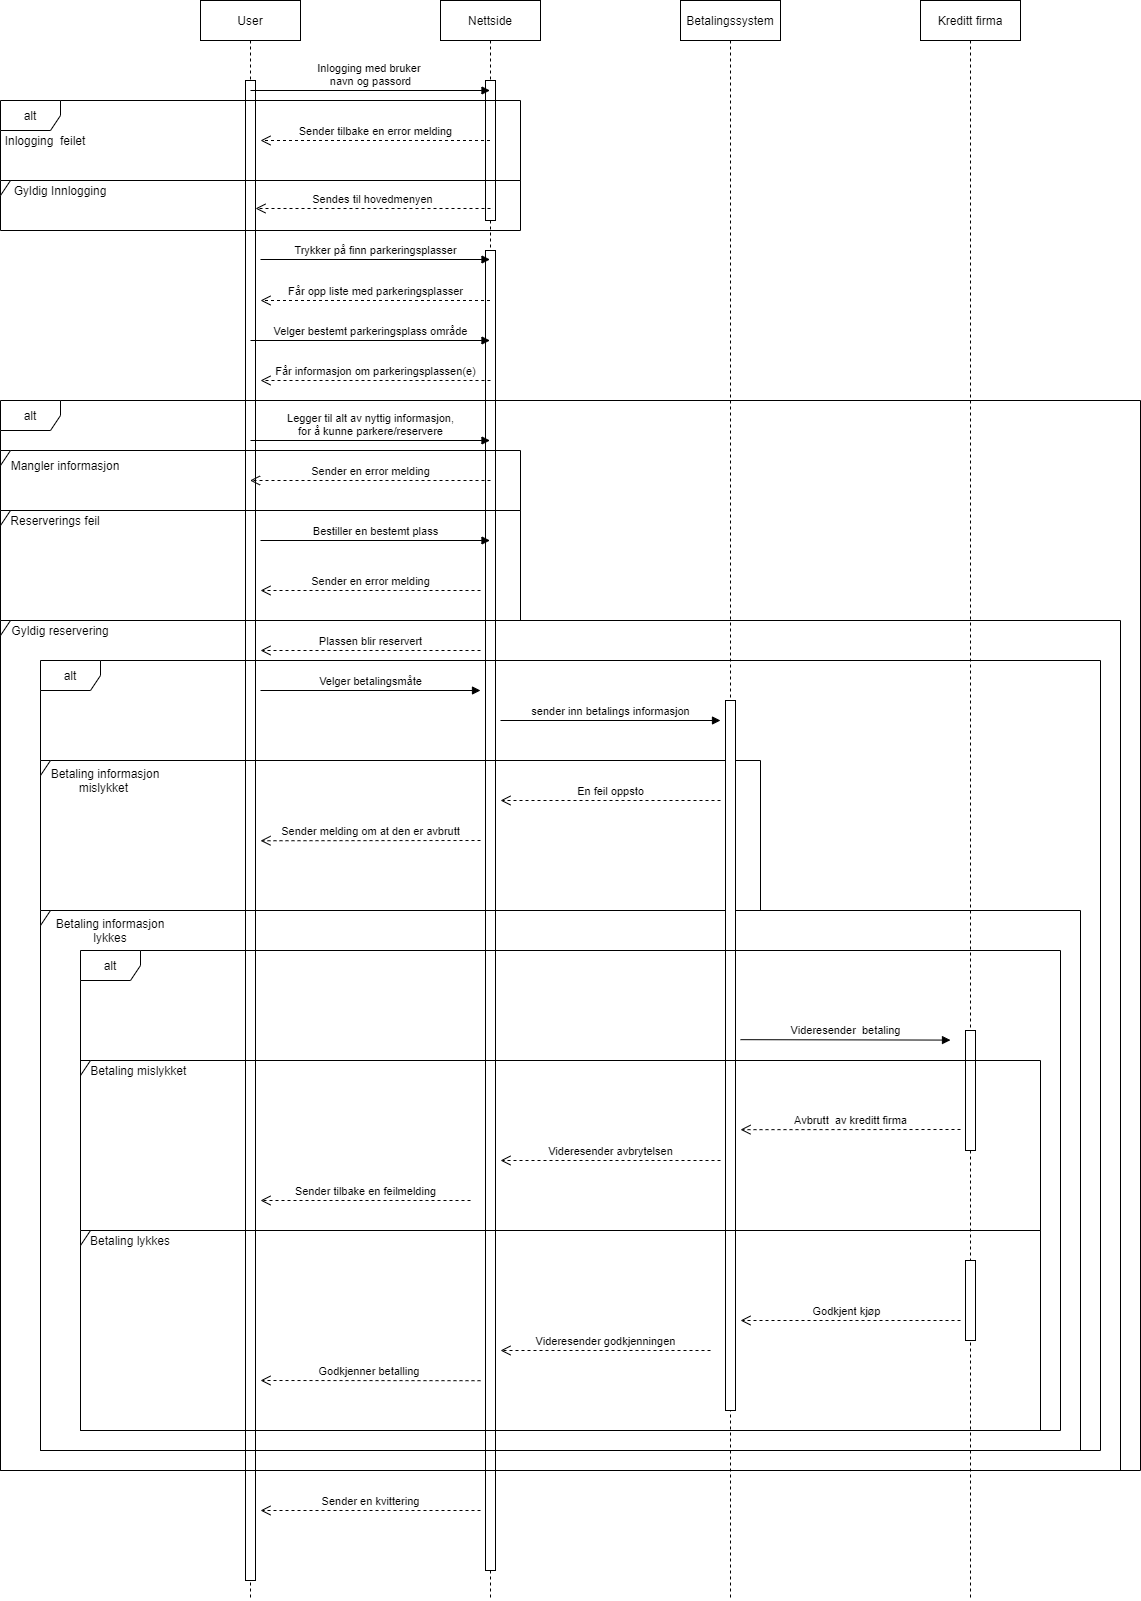

The diagram above was exported from draw.io. Its source (the exported page's mxGraphModel, read from the mxfile embedded in the PNG):
<mxGraphModel dx="1038" dy="580" grid="1" gridSize="10" guides="1" tooltips="1" connect="1" arrows="1" fold="1" page="1" pageScale="1" pageWidth="827" pageHeight="1169" background="#ffffff" math="0" shadow="0">
  <root>
    <mxCell id="0" />
    <mxCell id="1" parent="0" />
    <mxCell id="jrzH1bs8Q6uem90FamlG-1" value="User" style="shape=umlLifeline;perimeter=lifelinePerimeter;whiteSpace=wrap;html=1;container=1;collapsible=0;recursiveResize=0;outlineConnect=0;" parent="1" vertex="1">
      <mxGeometry x="200" width="100" height="1600" as="geometry" />
    </mxCell>
    <mxCell id="jrzH1bs8Q6uem90FamlG-4" value="" style="html=1;points=[];perimeter=orthogonalPerimeter;" parent="jrzH1bs8Q6uem90FamlG-1" vertex="1">
      <mxGeometry x="45" y="80" width="10" height="1500" as="geometry" />
    </mxCell>
    <mxCell id="jrzH1bs8Q6uem90FamlG-2" value="Nettside" style="shape=umlLifeline;perimeter=lifelinePerimeter;whiteSpace=wrap;html=1;container=1;collapsible=0;recursiveResize=0;outlineConnect=0;" parent="1" vertex="1">
      <mxGeometry x="440" width="100" height="1600" as="geometry" />
    </mxCell>
    <mxCell id="jrzH1bs8Q6uem90FamlG-6" value="" style="html=1;points=[];perimeter=orthogonalPerimeter;" parent="jrzH1bs8Q6uem90FamlG-2" vertex="1">
      <mxGeometry x="45" y="80" width="10" height="140" as="geometry" />
    </mxCell>
    <mxCell id="jrzH1bs8Q6uem90FamlG-20" value="" style="html=1;points=[];perimeter=orthogonalPerimeter;" parent="jrzH1bs8Q6uem90FamlG-2" vertex="1">
      <mxGeometry x="45" y="250" width="10" height="1320" as="geometry" />
    </mxCell>
    <mxCell id="jrzH1bs8Q6uem90FamlG-3" value="Kreditt firma" style="shape=umlLifeline;perimeter=lifelinePerimeter;whiteSpace=wrap;html=1;container=1;collapsible=0;recursiveResize=0;outlineConnect=0;" parent="1" vertex="1">
      <mxGeometry x="920" width="100" height="1600" as="geometry" />
    </mxCell>
    <mxCell id="jrzH1bs8Q6uem90FamlG-54" value="" style="html=1;points=[];perimeter=orthogonalPerimeter;" parent="jrzH1bs8Q6uem90FamlG-3" vertex="1">
      <mxGeometry x="45" y="1030" width="10" height="120" as="geometry" />
    </mxCell>
    <mxCell id="5xksR5t_4EA6qWNBi-NS-17" value="" style="html=1;points=[];perimeter=orthogonalPerimeter;" parent="jrzH1bs8Q6uem90FamlG-3" vertex="1">
      <mxGeometry x="45" y="1260" width="10" height="80" as="geometry" />
    </mxCell>
    <mxCell id="jrzH1bs8Q6uem90FamlG-5" value="Inlogging med bruker&amp;nbsp;&lt;br&gt;navn og passord" style="html=1;verticalAlign=bottom;endArrow=block;" parent="1" target="jrzH1bs8Q6uem90FamlG-2" edge="1">
      <mxGeometry width="80" relative="1" as="geometry">
        <mxPoint x="250" y="90" as="sourcePoint" />
        <mxPoint x="440" y="90" as="targetPoint" />
      </mxGeometry>
    </mxCell>
    <mxCell id="jrzH1bs8Q6uem90FamlG-7" value="alt" style="shape=umlFrame;whiteSpace=wrap;html=1;" parent="1" vertex="1">
      <mxGeometry y="100" width="520" height="80" as="geometry" />
    </mxCell>
    <mxCell id="jrzH1bs8Q6uem90FamlG-11" value="Inlogging&amp;nbsp; feilet" style="text;html=1;strokeColor=none;fillColor=none;align=center;verticalAlign=middle;whiteSpace=wrap;" parent="1" vertex="1">
      <mxGeometry y="130" width="90" height="20" as="geometry" />
    </mxCell>
    <mxCell id="jrzH1bs8Q6uem90FamlG-12" value="Sender tilbake en error melding" style="html=1;verticalAlign=bottom;endArrow=open;dashed=1;endSize=8;" parent="1" source="jrzH1bs8Q6uem90FamlG-2" edge="1">
      <mxGeometry relative="1" as="geometry">
        <mxPoint x="450" y="140" as="sourcePoint" />
        <mxPoint x="260" y="140" as="targetPoint" />
      </mxGeometry>
    </mxCell>
    <mxCell id="jrzH1bs8Q6uem90FamlG-13" value="Sendes til hovedmenyen" style="html=1;verticalAlign=bottom;endArrow=open;dashed=1;endSize=8;" parent="1" target="jrzH1bs8Q6uem90FamlG-4" edge="1">
      <mxGeometry relative="1" as="geometry">
        <mxPoint x="490" y="208" as="sourcePoint" />
        <mxPoint x="260" y="210" as="targetPoint" />
      </mxGeometry>
    </mxCell>
    <mxCell id="jrzH1bs8Q6uem90FamlG-14" value="Trykker på finn parkeringsplasser" style="html=1;verticalAlign=bottom;endArrow=block;" parent="1" target="jrzH1bs8Q6uem90FamlG-2" edge="1">
      <mxGeometry width="80" relative="1" as="geometry">
        <mxPoint x="260" y="259" as="sourcePoint" />
        <mxPoint x="330" y="260" as="targetPoint" />
      </mxGeometry>
    </mxCell>
    <mxCell id="jrzH1bs8Q6uem90FamlG-16" value="Får opp liste med parkeringsplasser" style="html=1;verticalAlign=bottom;endArrow=open;dashed=1;endSize=8;" parent="1" source="jrzH1bs8Q6uem90FamlG-2" edge="1">
      <mxGeometry relative="1" as="geometry">
        <mxPoint x="440" y="300" as="sourcePoint" />
        <mxPoint x="260" y="300" as="targetPoint" />
      </mxGeometry>
    </mxCell>
    <mxCell id="jrzH1bs8Q6uem90FamlG-21" value="Velger bestemt parkeringsplass område" style="html=1;verticalAlign=bottom;endArrow=block;" parent="1" target="jrzH1bs8Q6uem90FamlG-2" edge="1">
      <mxGeometry width="80" relative="1" as="geometry">
        <mxPoint x="250" y="340" as="sourcePoint" />
        <mxPoint x="330" y="340" as="targetPoint" />
      </mxGeometry>
    </mxCell>
    <mxCell id="jrzH1bs8Q6uem90FamlG-22" value="Får informasjon om parkeringsplassen(e)" style="html=1;verticalAlign=bottom;endArrow=open;dashed=1;endSize=8;" parent="1" edge="1">
      <mxGeometry relative="1" as="geometry">
        <mxPoint x="490" y="380" as="sourcePoint" />
        <mxPoint x="260" y="380" as="targetPoint" />
      </mxGeometry>
    </mxCell>
    <mxCell id="jrzH1bs8Q6uem90FamlG-23" value="Legger til alt av nyttig informasjon,&lt;br&gt;for å kunne parkere/reservere" style="html=1;verticalAlign=bottom;endArrow=block;" parent="1" target="jrzH1bs8Q6uem90FamlG-2" edge="1">
      <mxGeometry width="80" relative="1" as="geometry">
        <mxPoint x="250" y="440" as="sourcePoint" />
        <mxPoint x="330" y="440" as="targetPoint" />
      </mxGeometry>
    </mxCell>
    <mxCell id="jrzH1bs8Q6uem90FamlG-29" value="" style="shape=umlFrame;whiteSpace=wrap;html=1;width=10;height=15;" parent="1" vertex="1">
      <mxGeometry y="180" width="520" height="50" as="geometry" />
    </mxCell>
    <mxCell id="jrzH1bs8Q6uem90FamlG-30" value="Gyldig Innlogging" style="text;html=1;strokeColor=none;fillColor=none;align=center;verticalAlign=middle;whiteSpace=wrap;rounded=0;" parent="1" vertex="1">
      <mxGeometry y="180" width="120" height="20" as="geometry" />
    </mxCell>
    <mxCell id="jrzH1bs8Q6uem90FamlG-31" value="alt" style="shape=umlFrame;whiteSpace=wrap;html=1;" parent="1" vertex="1">
      <mxGeometry y="400" width="1140" height="1070" as="geometry" />
    </mxCell>
    <mxCell id="jrzH1bs8Q6uem90FamlG-32" value="Reserverings feil" style="text;html=1;strokeColor=none;fillColor=none;align=center;verticalAlign=middle;whiteSpace=wrap;rounded=0;" parent="1" vertex="1">
      <mxGeometry y="510" width="110" height="20" as="geometry" />
    </mxCell>
    <mxCell id="jrzH1bs8Q6uem90FamlG-33" value="" style="shape=umlFrame;whiteSpace=wrap;html=1;width=10;height=15;" parent="1" vertex="1">
      <mxGeometry y="450" width="520" height="60" as="geometry" />
    </mxCell>
    <mxCell id="jrzH1bs8Q6uem90FamlG-34" value="Mangler informasjon" style="text;html=1;strokeColor=none;fillColor=none;align=center;verticalAlign=middle;whiteSpace=wrap;rounded=0;" parent="1" vertex="1">
      <mxGeometry y="450" width="130" height="30" as="geometry" />
    </mxCell>
    <mxCell id="jrzH1bs8Q6uem90FamlG-35" value="Sender en error melding" style="html=1;verticalAlign=bottom;endArrow=open;dashed=1;endSize=8;" parent="1" target="jrzH1bs8Q6uem90FamlG-1" edge="1">
      <mxGeometry relative="1" as="geometry">
        <mxPoint x="490" y="480" as="sourcePoint" />
        <mxPoint x="410" y="480" as="targetPoint" />
      </mxGeometry>
    </mxCell>
    <mxCell id="jrzH1bs8Q6uem90FamlG-39" value="Bestiller en bestemt plass" style="html=1;verticalAlign=bottom;endArrow=block;" parent="1" target="jrzH1bs8Q6uem90FamlG-2" edge="1">
      <mxGeometry width="80" relative="1" as="geometry">
        <mxPoint x="260" y="540" as="sourcePoint" />
        <mxPoint x="420" y="540" as="targetPoint" />
      </mxGeometry>
    </mxCell>
    <mxCell id="jrzH1bs8Q6uem90FamlG-40" value="Sender en error melding" style="html=1;verticalAlign=bottom;endArrow=open;dashed=1;endSize=8;" parent="1" edge="1">
      <mxGeometry relative="1" as="geometry">
        <mxPoint x="480" y="590" as="sourcePoint" />
        <mxPoint x="260" y="590" as="targetPoint" />
        <Array as="points">
          <mxPoint x="390" y="590" />
        </Array>
      </mxGeometry>
    </mxCell>
    <mxCell id="jrzH1bs8Q6uem90FamlG-41" value="" style="shape=umlFrame;whiteSpace=wrap;html=1;width=10;height=15;" parent="1" vertex="1">
      <mxGeometry y="510" width="520" height="110" as="geometry" />
    </mxCell>
    <mxCell id="jrzH1bs8Q6uem90FamlG-43" value="" style="shape=umlFrame;whiteSpace=wrap;html=1;width=10;height=15;" parent="1" vertex="1">
      <mxGeometry y="620" width="1120" height="850" as="geometry" />
    </mxCell>
    <mxCell id="jrzH1bs8Q6uem90FamlG-44" value="Gyldig reservering" style="text;html=1;strokeColor=none;fillColor=none;align=center;verticalAlign=middle;whiteSpace=wrap;rounded=0;" parent="1" vertex="1">
      <mxGeometry y="620" width="120" height="20" as="geometry" />
    </mxCell>
    <mxCell id="jrzH1bs8Q6uem90FamlG-45" value="alt" style="shape=umlFrame;whiteSpace=wrap;html=1;" parent="1" vertex="1">
      <mxGeometry x="40" y="660" width="1060" height="790" as="geometry" />
    </mxCell>
    <mxCell id="jrzH1bs8Q6uem90FamlG-46" value="Betaling informasjon mislykket&amp;nbsp;" style="text;html=1;strokeColor=none;fillColor=none;align=center;verticalAlign=middle;whiteSpace=wrap;rounded=0;" parent="1" vertex="1">
      <mxGeometry x="40" y="760" width="130" height="40" as="geometry" />
    </mxCell>
    <mxCell id="jrzH1bs8Q6uem90FamlG-47" value="Betaling informasjon lykkes" style="text;html=1;strokeColor=none;fillColor=none;align=center;verticalAlign=middle;whiteSpace=wrap;rounded=0;" parent="1" vertex="1">
      <mxGeometry x="40" y="910" width="140" height="40" as="geometry" />
    </mxCell>
    <mxCell id="jrzH1bs8Q6uem90FamlG-49" value="Velger betalingsmåte" style="html=1;verticalAlign=bottom;endArrow=block;" parent="1" edge="1">
      <mxGeometry width="80" relative="1" as="geometry">
        <mxPoint x="260" y="690" as="sourcePoint" />
        <mxPoint x="480" y="690" as="targetPoint" />
      </mxGeometry>
    </mxCell>
    <mxCell id="jrzH1bs8Q6uem90FamlG-50" value="" style="shape=umlFrame;whiteSpace=wrap;html=1;width=10;height=15;" parent="1" vertex="1">
      <mxGeometry x="40" y="760" width="720" height="150" as="geometry" />
    </mxCell>
    <mxCell id="jrzH1bs8Q6uem90FamlG-55" value="Videresender&amp;nbsp; betaling" style="html=1;verticalAlign=bottom;endArrow=block;" parent="1" edge="1">
      <mxGeometry width="80" relative="1" as="geometry">
        <mxPoint x="740" y="1039.17" as="sourcePoint" />
        <mxPoint x="950" y="1039.59" as="targetPoint" />
      </mxGeometry>
    </mxCell>
    <mxCell id="jrzH1bs8Q6uem90FamlG-56" value="Avbrutt&amp;nbsp; av kreditt firma" style="html=1;verticalAlign=bottom;endArrow=open;dashed=1;endSize=8;" parent="1" edge="1">
      <mxGeometry relative="1" as="geometry">
        <mxPoint x="960" y="1129" as="sourcePoint" />
        <mxPoint x="740" y="1129.17" as="targetPoint" />
      </mxGeometry>
    </mxCell>
    <mxCell id="jrzH1bs8Q6uem90FamlG-57" value="Sender melding om at den er avbrutt" style="html=1;verticalAlign=bottom;endArrow=open;dashed=1;endSize=8;" parent="1" edge="1">
      <mxGeometry relative="1" as="geometry">
        <mxPoint x="480" y="840" as="sourcePoint" />
        <mxPoint x="260" y="840.25" as="targetPoint" />
      </mxGeometry>
    </mxCell>
    <mxCell id="jrzH1bs8Q6uem90FamlG-58" value="" style="shape=umlFrame;whiteSpace=wrap;html=1;width=10;height=15;" parent="1" vertex="1">
      <mxGeometry x="40" y="910" width="1040" height="540" as="geometry" />
    </mxCell>
    <mxCell id="jrzH1bs8Q6uem90FamlG-63" value="" style="html=1;verticalAlign=bottom;endArrow=open;dashed=1;endSize=8;" parent="1" edge="1">
      <mxGeometry relative="1" as="geometry">
        <mxPoint x="960" y="1320" as="sourcePoint" />
        <mxPoint x="740" y="1320" as="targetPoint" />
      </mxGeometry>
    </mxCell>
    <mxCell id="jrzH1bs8Q6uem90FamlG-64" value="Godkjent kjøp" style="edgeLabel;html=1;align=center;verticalAlign=middle;resizable=0;points=[];" parent="jrzH1bs8Q6uem90FamlG-63" vertex="1" connectable="0">
      <mxGeometry x="-0.1192" y="-3" relative="1" as="geometry">
        <mxPoint x="-17.59" y="-7" as="offset" />
      </mxGeometry>
    </mxCell>
    <mxCell id="jrzH1bs8Q6uem90FamlG-65" value="Godkjenner betalling&amp;nbsp;" style="html=1;verticalAlign=bottom;endArrow=open;dashed=1;endSize=8;" parent="1" edge="1">
      <mxGeometry relative="1" as="geometry">
        <mxPoint x="480" y="1380.2" as="sourcePoint" />
        <mxPoint x="260" y="1379.9999267578125" as="targetPoint" />
      </mxGeometry>
    </mxCell>
    <mxCell id="jrzH1bs8Q6uem90FamlG-69" value="Plassen blir reservert" style="html=1;verticalAlign=bottom;endArrow=open;dashed=1;endSize=8;" parent="1" edge="1">
      <mxGeometry relative="1" as="geometry">
        <mxPoint x="480" y="650" as="sourcePoint" />
        <mxPoint x="260" y="650" as="targetPoint" />
      </mxGeometry>
    </mxCell>
    <mxCell id="5xksR5t_4EA6qWNBi-NS-1" value="Betalingssystem" style="shape=umlLifeline;perimeter=lifelinePerimeter;whiteSpace=wrap;html=1;container=1;collapsible=0;recursiveResize=0;outlineConnect=0;" parent="1" vertex="1">
      <mxGeometry x="680" width="100" height="1600" as="geometry" />
    </mxCell>
    <mxCell id="5xksR5t_4EA6qWNBi-NS-3" value="" style="html=1;points=[];perimeter=orthogonalPerimeter;" parent="5xksR5t_4EA6qWNBi-NS-1" vertex="1">
      <mxGeometry x="45" y="700" width="10" height="710" as="geometry" />
    </mxCell>
    <mxCell id="5xksR5t_4EA6qWNBi-NS-4" value="sender inn betalings informasjon" style="html=1;verticalAlign=bottom;endArrow=block;" parent="1" edge="1">
      <mxGeometry width="80" relative="1" as="geometry">
        <mxPoint x="500" y="720" as="sourcePoint" />
        <mxPoint x="720" y="720" as="targetPoint" />
      </mxGeometry>
    </mxCell>
    <mxCell id="5xksR5t_4EA6qWNBi-NS-5" value="" style="shape=umlFrame;whiteSpace=wrap;html=1;width=10;height=15;" parent="1" vertex="1">
      <mxGeometry x="80" y="1060" width="960" height="170" as="geometry" />
    </mxCell>
    <mxCell id="5xksR5t_4EA6qWNBi-NS-6" value="Betaling mislykket&amp;nbsp;" style="text;html=1;strokeColor=none;fillColor=none;align=center;verticalAlign=middle;whiteSpace=wrap;rounded=0;" parent="1" vertex="1">
      <mxGeometry x="80" y="1060" width="120" height="20" as="geometry" />
    </mxCell>
    <mxCell id="5xksR5t_4EA6qWNBi-NS-10" value="En feil oppsto" style="html=1;verticalAlign=bottom;endArrow=open;dashed=1;endSize=8;" parent="1" edge="1">
      <mxGeometry relative="1" as="geometry">
        <mxPoint x="720" y="800" as="sourcePoint" />
        <mxPoint x="500" y="800" as="targetPoint" />
      </mxGeometry>
    </mxCell>
    <mxCell id="5xksR5t_4EA6qWNBi-NS-11" value="alt" style="shape=umlFrame;whiteSpace=wrap;html=1;" parent="1" vertex="1">
      <mxGeometry x="80" y="950" width="980" height="480" as="geometry" />
    </mxCell>
    <mxCell id="5xksR5t_4EA6qWNBi-NS-12" value="Videresender avbrytelsen" style="html=1;verticalAlign=bottom;endArrow=open;dashed=1;endSize=8;" parent="1" edge="1">
      <mxGeometry relative="1" as="geometry">
        <mxPoint x="720" y="1160" as="sourcePoint" />
        <mxPoint x="500" y="1160" as="targetPoint" />
      </mxGeometry>
    </mxCell>
    <mxCell id="5xksR5t_4EA6qWNBi-NS-13" value="Sender tilbake en feilmelding" style="html=1;verticalAlign=bottom;endArrow=open;dashed=1;endSize=8;" parent="1" edge="1">
      <mxGeometry relative="1" as="geometry">
        <mxPoint x="470" y="1200" as="sourcePoint" />
        <mxPoint x="260" y="1200" as="targetPoint" />
      </mxGeometry>
    </mxCell>
    <mxCell id="5xksR5t_4EA6qWNBi-NS-15" value="" style="shape=umlFrame;whiteSpace=wrap;html=1;width=10;height=15;" parent="1" vertex="1">
      <mxGeometry x="80" y="1230" width="960" height="200" as="geometry" />
    </mxCell>
    <mxCell id="5xksR5t_4EA6qWNBi-NS-16" value="Betaling lykkes" style="text;html=1;strokeColor=none;fillColor=none;align=center;verticalAlign=middle;whiteSpace=wrap;rounded=0;" parent="1" vertex="1">
      <mxGeometry x="80" y="1230" width="100" height="20" as="geometry" />
    </mxCell>
    <mxCell id="5xksR5t_4EA6qWNBi-NS-18" value="Videresender godkjenningen" style="html=1;verticalAlign=bottom;endArrow=open;dashed=1;endSize=8;" parent="1" edge="1">
      <mxGeometry relative="1" as="geometry">
        <mxPoint x="710" y="1350" as="sourcePoint" />
        <mxPoint x="500" y="1350" as="targetPoint" />
      </mxGeometry>
    </mxCell>
    <mxCell id="5xksR5t_4EA6qWNBi-NS-19" value="Sender en kvittering" style="html=1;verticalAlign=bottom;endArrow=open;dashed=1;endSize=8;" parent="1" edge="1">
      <mxGeometry relative="1" as="geometry">
        <mxPoint x="480" y="1510" as="sourcePoint" />
        <mxPoint x="260" y="1510" as="targetPoint" />
      </mxGeometry>
    </mxCell>
  </root>
</mxGraphModel>